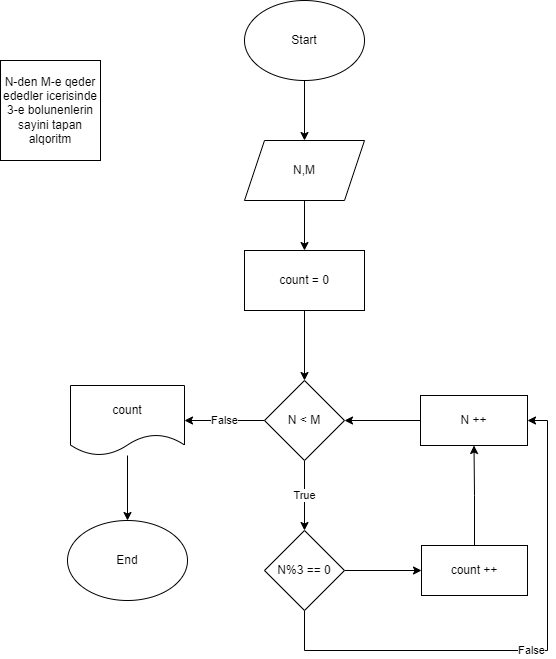

The diagram above was exported from draw.io. Its source (the exported page's mxGraphModel, read from the mxfile embedded in the PNG):
<mxGraphModel dx="1278" dy="641" grid="1" gridSize="10" guides="1" tooltips="1" connect="1" arrows="1" fold="1" page="1" pageScale="1" pageWidth="827" pageHeight="1169" math="0" shadow="0">
  <root>
    <mxCell id="0" />
    <mxCell id="1" parent="0" />
    <mxCell id="_W91vBD8Bg6MCyJCbBdE-3" value="" style="edgeStyle=orthogonalEdgeStyle;rounded=0;orthogonalLoop=1;jettySize=auto;html=1;" edge="1" parent="1" source="_W91vBD8Bg6MCyJCbBdE-1" target="_W91vBD8Bg6MCyJCbBdE-2">
      <mxGeometry relative="1" as="geometry" />
    </mxCell>
    <mxCell id="_W91vBD8Bg6MCyJCbBdE-1" value="Start" style="ellipse;whiteSpace=wrap;html=1;" vertex="1" parent="1">
      <mxGeometry x="354" y="70" width="120" height="80" as="geometry" />
    </mxCell>
    <mxCell id="_W91vBD8Bg6MCyJCbBdE-5" value="" style="edgeStyle=orthogonalEdgeStyle;rounded=0;orthogonalLoop=1;jettySize=auto;html=1;" edge="1" parent="1" source="_W91vBD8Bg6MCyJCbBdE-2" target="_W91vBD8Bg6MCyJCbBdE-4">
      <mxGeometry relative="1" as="geometry" />
    </mxCell>
    <mxCell id="_W91vBD8Bg6MCyJCbBdE-2" value="N,M" style="shape=parallelogram;perimeter=parallelogramPerimeter;whiteSpace=wrap;html=1;fixedSize=1;" vertex="1" parent="1">
      <mxGeometry x="354" y="210" width="120" height="60" as="geometry" />
    </mxCell>
    <mxCell id="_W91vBD8Bg6MCyJCbBdE-7" value="" style="edgeStyle=orthogonalEdgeStyle;rounded=0;orthogonalLoop=1;jettySize=auto;html=1;" edge="1" parent="1" source="_W91vBD8Bg6MCyJCbBdE-4" target="_W91vBD8Bg6MCyJCbBdE-6">
      <mxGeometry relative="1" as="geometry" />
    </mxCell>
    <mxCell id="_W91vBD8Bg6MCyJCbBdE-4" value="count = 0" style="whiteSpace=wrap;html=1;" vertex="1" parent="1">
      <mxGeometry x="354" y="320" width="120" height="60" as="geometry" />
    </mxCell>
    <mxCell id="_W91vBD8Bg6MCyJCbBdE-9" value="True" style="edgeStyle=orthogonalEdgeStyle;rounded=0;orthogonalLoop=1;jettySize=auto;html=1;" edge="1" parent="1" source="_W91vBD8Bg6MCyJCbBdE-6">
      <mxGeometry relative="1" as="geometry">
        <mxPoint x="414" y="600" as="targetPoint" />
      </mxGeometry>
    </mxCell>
    <mxCell id="_W91vBD8Bg6MCyJCbBdE-12" value="False" style="edgeStyle=orthogonalEdgeStyle;rounded=0;orthogonalLoop=1;jettySize=auto;html=1;" edge="1" parent="1" source="_W91vBD8Bg6MCyJCbBdE-6" target="_W91vBD8Bg6MCyJCbBdE-11">
      <mxGeometry relative="1" as="geometry" />
    </mxCell>
    <mxCell id="_W91vBD8Bg6MCyJCbBdE-6" value="N &amp;lt; M" style="rhombus;whiteSpace=wrap;html=1;" vertex="1" parent="1">
      <mxGeometry x="374" y="450" width="80" height="80" as="geometry" />
    </mxCell>
    <mxCell id="_W91vBD8Bg6MCyJCbBdE-14" value="" style="edgeStyle=orthogonalEdgeStyle;rounded=0;orthogonalLoop=1;jettySize=auto;html=1;" edge="1" parent="1" source="_W91vBD8Bg6MCyJCbBdE-11" target="_W91vBD8Bg6MCyJCbBdE-13">
      <mxGeometry relative="1" as="geometry" />
    </mxCell>
    <mxCell id="_W91vBD8Bg6MCyJCbBdE-11" value="count" style="shape=document;whiteSpace=wrap;html=1;boundedLbl=1;" vertex="1" parent="1">
      <mxGeometry x="180" y="455" width="114" height="70" as="geometry" />
    </mxCell>
    <mxCell id="_W91vBD8Bg6MCyJCbBdE-13" value="End" style="ellipse;whiteSpace=wrap;html=1;" vertex="1" parent="1">
      <mxGeometry x="177" y="590" width="120" height="80" as="geometry" />
    </mxCell>
    <mxCell id="_W91vBD8Bg6MCyJCbBdE-15" value="N-den M-e qeder ededler icerisinde 3-e bolunenlerin sayini tapan alqoritm" style="whiteSpace=wrap;html=1;aspect=fixed;" vertex="1" parent="1">
      <mxGeometry x="110" y="130" width="100" height="100" as="geometry" />
    </mxCell>
    <mxCell id="_W91vBD8Bg6MCyJCbBdE-19" value="" style="edgeStyle=orthogonalEdgeStyle;rounded=0;orthogonalLoop=1;jettySize=auto;html=1;" edge="1" parent="1" source="_W91vBD8Bg6MCyJCbBdE-17" target="_W91vBD8Bg6MCyJCbBdE-18">
      <mxGeometry relative="1" as="geometry" />
    </mxCell>
    <mxCell id="_W91vBD8Bg6MCyJCbBdE-25" value="False" style="edgeStyle=orthogonalEdgeStyle;rounded=0;orthogonalLoop=1;jettySize=auto;html=1;entryX=1;entryY=0.5;entryDx=0;entryDy=0;" edge="1" parent="1" source="_W91vBD8Bg6MCyJCbBdE-17" target="_W91vBD8Bg6MCyJCbBdE-20">
      <mxGeometry relative="1" as="geometry">
        <Array as="points">
          <mxPoint x="414" y="720" />
          <mxPoint x="657" y="720" />
          <mxPoint x="657" y="490" />
        </Array>
      </mxGeometry>
    </mxCell>
    <mxCell id="_W91vBD8Bg6MCyJCbBdE-17" value="N%3 == 0" style="rhombus;whiteSpace=wrap;html=1;" vertex="1" parent="1">
      <mxGeometry x="374" y="600" width="80" height="80" as="geometry" />
    </mxCell>
    <mxCell id="_W91vBD8Bg6MCyJCbBdE-21" value="" style="edgeStyle=orthogonalEdgeStyle;rounded=0;orthogonalLoop=1;jettySize=auto;html=1;" edge="1" parent="1" source="_W91vBD8Bg6MCyJCbBdE-18" target="_W91vBD8Bg6MCyJCbBdE-20">
      <mxGeometry relative="1" as="geometry" />
    </mxCell>
    <mxCell id="_W91vBD8Bg6MCyJCbBdE-18" value="count ++" style="whiteSpace=wrap;html=1;" vertex="1" parent="1">
      <mxGeometry x="531" y="615" width="106" height="50" as="geometry" />
    </mxCell>
    <mxCell id="_W91vBD8Bg6MCyJCbBdE-24" value="" style="edgeStyle=orthogonalEdgeStyle;rounded=0;orthogonalLoop=1;jettySize=auto;html=1;" edge="1" parent="1" source="_W91vBD8Bg6MCyJCbBdE-20" target="_W91vBD8Bg6MCyJCbBdE-6">
      <mxGeometry relative="1" as="geometry" />
    </mxCell>
    <mxCell id="_W91vBD8Bg6MCyJCbBdE-20" value="N ++" style="whiteSpace=wrap;html=1;" vertex="1" parent="1">
      <mxGeometry x="530" y="465" width="107" height="50" as="geometry" />
    </mxCell>
  </root>
</mxGraphModel>